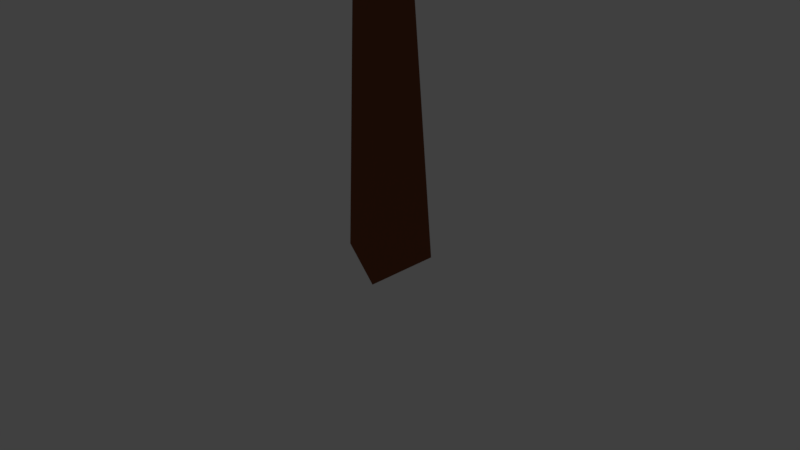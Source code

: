 # Source: Tree.blend  (saved by Blender 2.79.0; exported with 4.5.12 LTS)
import bpy
from mathutils import Matrix  # noqa: F401  (used for matrix-valued properties, if any)

bpy.ops.wm.read_factory_settings(use_empty=True)
scene = bpy.context.scene
scene.name = 'Scene'

# ---- collections
col_collection_1 = bpy.data.collections.new('Collection 1'); scene.collection.children.link(col_collection_1)

# ---- materials (node trees are filled in below, after node groups)
mat_log = bpy.data.materials.new('log')
mat_log.alpha_threshold = 0.0
mat_log.use_transparent_shadow = False
mat_log.diffuse_color = (0.2019, 0.06643, 0.03041, 1.0)
mat_log.roughness = 0.5
mat_log_001 = bpy.data.materials.new('log.001')
mat_log_001.alpha_threshold = 0.0
mat_log_001.use_transparent_shadow = False
mat_log_001.diffuse_color = (0.2019, 0.06643, 0.03041, 1.0)
mat_log_001.roughness = 0.5
mat_leaf = bpy.data.materials.new('leaf')
mat_leaf.alpha_threshold = 0.0
mat_leaf.use_transparent_shadow = False
mat_leaf.diffuse_color = (0.005222, 0.8, 0.0, 1.0)
mat_leaf.roughness = 0.5

# ---- material node trees

# ---- world
world_world = bpy.data.worlds.new('World'); scene.world = world_world
world_world.color = (0.05088, 0.05088, 0.05088)
world_world.use_sun_shadow = False
world_world.sun_shadow_jitter_overblur = 0.0
world_world.cycles.sampling_method = 'MANUAL'

# ---- cameras
cam_camera = bpy.data.cameras.new('Camera')
cam_camera.clip_end = 100.0
cam_camera.lens = 35.0
cam_camera.sensor_width = 32.0
cam_camera.sensor_height = 18.0
cam_camera.ortho_scale = 7.314
cam_camera.dof.focus_distance = 0.0
cam_camera.dof.aperture_fstop = 128.0

# ---- lights
light_lamp = bpy.data.lights.new('Lamp', 'SUN')
light_lamp.transmission_factor = 0.0
light_lamp.cutoff_distance = 30.0
light_lamp.angle = 0.1993
light_lamp.energy = 1.0
light_lamp.shadow_buffer_clip_start = 1.001
light_lamp.shadow_soft_size = 0.1
light_lamp.shadow_cascade_max_distance = 1000.0

# ---- meshes
me_plane = bpy.data.meshes.new('Plane')
me_plane.from_pydata([(-0.375, 0.0, 0.0074), (0.625, -0.5, 0.0074), (0.625, 0.5, 0.0074), (0.125, 0.0, 9.917)], [], [(1, 2, 0), (1, 0, 3), (2, 3, 0), (2, 1, 3)])
me_plane.materials.append(mat_log)
me_plane.use_remesh_preserve_volume = False
me_plane.use_remesh_preserve_attributes = False
me_plane.use_mirror_vertex_groups = False
me_plane.update()
me_plane_002 = bpy.data.meshes.new('Plane.002')
me_plane_002.from_pydata([(0.625, -0.5, 0.0074), (-1.23, -0.01109, 10.49), (-2.078, -0.01109, 8.001), (-2.738, -0.01109, 5.164), (-1.579, -0.01109, 3.163), (2.087, -0.01109, 3.462), (3.608, -0.01109, 5.707), (1.962, -0.01109, 9.846), (0.09144, -0.01109, 13.09), (0.09144, -1.68, 10.29), (0.09144, -2.959, 8.093), (0.09144, -3.328, 5.655), (0.09144, -2.394, 3.642), (0.09144, -1.21, 3.197), (0.09144, 1.258, 3.172), (0.09144, 2.637, 4.556), (0.09144, 3.036, 7.044), (0.09144, 2.327, 9.212), (0.09144, 1.313, 11.17)], [], [(5, 13, 14), (14, 13, 4), (4, 3, 14), (14, 3, 15), (16, 15, 3), (3, 2, 16), (16, 2, 17), (1, 18, 17, 2), (8, 18, 1), (8, 7, 18), (18, 7, 17), (7, 6, 17), (17, 6, 16), (16, 6, 15), (14, 15, 5), (6, 5, 15), (8, 9, 7), (6, 7, 9, 10), (10, 11, 6), (5, 6, 11, 12), (12, 13, 5), (13, 12, 4), (4, 12, 11, 3), (3, 11, 10, 2), (2, 10, 9, 1), (8, 1, 9)])
me_plane_002.polygons.foreach_set('material_index', [1, 1, 1, 1, 1, 1, 1, 1, 1, 1, 1, 1, 1, 1, 1, 1, 1, 1, 1, 1, 1, 1, 1, 1, 1, 1])
me_plane_002.materials.append(mat_log_001)
me_plane_002.materials.append(mat_leaf)
me_plane_002.use_remesh_preserve_volume = False
me_plane_002.use_remesh_preserve_attributes = False
me_plane_002.use_mirror_vertex_groups = False
me_plane_002.update()

# ---- objects
ob_log = bpy.data.objects.new('Log', me_plane)
ob_lamp = bpy.data.objects.new('Lamp', light_lamp)
ob_camera = bpy.data.objects.new('Camera', cam_camera)
ob_leaf = bpy.data.objects.new('Leaf', me_plane_002)

# ---- transforms, parenting, visibility, modifiers, constraints
ob_log.location = (0.0, 0.0, 0.0)
ob_log.lineart.crease_threshold = 0.0
ob_lamp.location = (-0.6401, 0.0, 10.35)
ob_lamp.rotation_euler = (0.1239, 0.1379, 0.0)
ob_lamp.lock_rotations_4d = False
ob_lamp.empty_display_type = 'ARROWS'
ob_lamp.color = (0.0, 0.0, 0.0, 0.0)
ob_lamp.lineart.crease_threshold = 0.0
ob_camera.location = (7.481, -6.508, 5.344)
ob_camera.rotation_euler = (1.109, 0.0, 0.8149)
ob_camera.lock_rotations_4d = False
ob_camera.empty_display_type = 'ARROWS'
ob_camera.color = (0.0, 0.0, 0.0, 0.0)
ob_camera.display_type = 'WIRE'
ob_camera.lineart.crease_threshold = 0.0
ob_leaf.location = (0.0, 0.0, 0.0)
ob_leaf.scale = (2.0, 2.0, 2.0)
ob_leaf.lineart.crease_threshold = 0.0

# ---- collection membership
col_collection_1.objects.link(ob_log)
col_collection_1.objects.link(ob_lamp)
col_collection_1.objects.link(ob_camera)
col_collection_1.objects.link(ob_leaf)

# ---- scene / render settings (as saved in the file)
scene.camera = ob_camera
scene.frame_start = 1; scene.frame_end = 250; scene.frame_set(1)
scene.render.engine = 'BLENDER_EEVEE_NEXT'
scene.render.resolution_percentage = 50
scene.render.dither_intensity = 0.0
scene.cycles.use_denoising = False
scene.cycles.samples = 128
scene.cycles.sampling_pattern = 'TABULATED_SOBOL'
scene.cycles.use_adaptive_sampling = False
scene.cycles.use_light_tree = False
scene.cycles.blur_glossy = 0.0
scene.cycles.sample_clamp_indirect = 0.0
scene.view_settings.view_transform = 'Standard'
bpy.context.view_layer.update()
